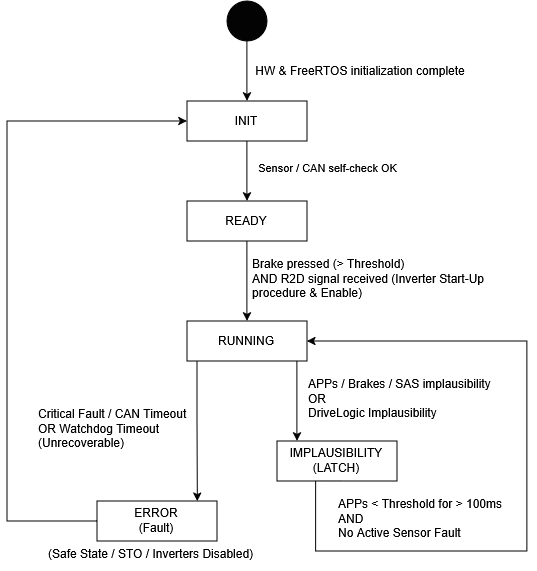

The diagram above was exported from draw.io. Its source (the exported page's mxGraphModel, read from the mxfile embedded in the PNG):
<mxGraphModel dx="1178" dy="664" grid="1" gridSize="10" guides="1" tooltips="1" connect="1" arrows="1" fold="1" page="1" pageScale="1" pageWidth="827" pageHeight="1169" math="0" shadow="0">
  <root>
    <mxCell id="0" />
    <mxCell id="1" parent="0" />
    <mxCell id="gXlQOLPpcGc-0N8KyWm_-6" edge="1" parent="1" source="gXlQOLPpcGc-0N8KyWm_-4" style="edgeStyle=orthogonalEdgeStyle;rounded=0;orthogonalLoop=1;jettySize=auto;html=1;" target="gXlQOLPpcGc-0N8KyWm_-5" value="">
      <mxGeometry relative="1" as="geometry" />
    </mxCell>
    <mxCell id="gXlQOLPpcGc-0N8KyWm_-4" parent="1" style="ellipse;whiteSpace=wrap;html=1;shapeInside=1;aspect=fixed;fillColor=light-dark(#030303,#66B2FF);fillStyle=solid;gradientColor=none;" value="" vertex="1">
      <mxGeometry height="40" width="40" x="390" y="30" as="geometry" />
    </mxCell>
    <mxCell id="gXlQOLPpcGc-0N8KyWm_-11" edge="1" parent="1" source="gXlQOLPpcGc-0N8KyWm_-5" style="edgeStyle=orthogonalEdgeStyle;rounded=0;orthogonalLoop=1;jettySize=auto;html=1;" target="gXlQOLPpcGc-0N8KyWm_-10" value="">
      <mxGeometry relative="1" as="geometry" />
    </mxCell>
    <mxCell id="gXlQOLPpcGc-0N8KyWm_-12" connectable="0" parent="gXlQOLPpcGc-0N8KyWm_-11" style="edgeLabel;html=1;align=center;verticalAlign=middle;resizable=0;points=[];" value="Sensor / CAN self-check OK" vertex="1">
      <mxGeometry relative="1" x="-0.2371" as="geometry">
        <mxPoint x="80" y="4" as="offset" />
      </mxGeometry>
    </mxCell>
    <mxCell id="gXlQOLPpcGc-0N8KyWm_-5" parent="1" style="whiteSpace=wrap;html=1;fillColor=light-dark(#FFFFFF,#66B2FF);fillStyle=auto;gradientColor=none;" value="&lt;div&gt;INIT&lt;/div&gt;" vertex="1">
      <mxGeometry height="40" width="120" x="350" y="130" as="geometry" />
    </mxCell>
    <mxCell id="gXlQOLPpcGc-0N8KyWm_-7" parent="1" style="text;html=1;whiteSpace=wrap;strokeColor=none;fillColor=none;align=center;verticalAlign=middle;rounded=0;" value="HW &amp;amp; FreeRTOS initialization complete" vertex="1">
      <mxGeometry height="30" width="220" x="414" y="85" as="geometry" />
    </mxCell>
    <mxCell id="gXlQOLPpcGc-0N8KyWm_-14" edge="1" parent="1" source="gXlQOLPpcGc-0N8KyWm_-10" style="edgeStyle=orthogonalEdgeStyle;rounded=0;orthogonalLoop=1;jettySize=auto;html=1;" target="gXlQOLPpcGc-0N8KyWm_-13" value="">
      <mxGeometry relative="1" as="geometry" />
    </mxCell>
    <mxCell id="gXlQOLPpcGc-0N8KyWm_-10" parent="1" style="whiteSpace=wrap;html=1;fillColor=light-dark(#FFFFFF,#66B2FF);fillStyle=auto;gradientColor=none;" value="READY" vertex="1">
      <mxGeometry height="40" width="120" x="350" y="230" as="geometry" />
    </mxCell>
    <mxCell id="gXlQOLPpcGc-0N8KyWm_-22" edge="1" parent="1" source="gXlQOLPpcGc-0N8KyWm_-13" style="edgeStyle=orthogonalEdgeStyle;rounded=0;orthogonalLoop=1;jettySize=auto;html=1;">
      <mxGeometry relative="1" as="geometry">
        <Array as="points">
          <mxPoint x="460" y="470" />
        </Array>
        <mxPoint x="460.01" y="470" as="targetPoint" />
      </mxGeometry>
    </mxCell>
    <mxCell id="gXlQOLPpcGc-0N8KyWm_-31" edge="1" parent="1" source="gXlQOLPpcGc-0N8KyWm_-13" style="edgeStyle=orthogonalEdgeStyle;rounded=0;orthogonalLoop=1;jettySize=auto;html=1;entryX=0.836;entryY=0.006;entryDx=0;entryDy=0;entryPerimeter=0;" target="gXlQOLPpcGc-0N8KyWm_-30">
      <mxGeometry relative="1" as="geometry">
        <Array as="points">
          <mxPoint x="360" y="450" />
          <mxPoint x="360" y="450" />
        </Array>
      </mxGeometry>
    </mxCell>
    <mxCell id="gXlQOLPpcGc-0N8KyWm_-13" parent="1" style="whiteSpace=wrap;html=1;fillColor=light-dark(#FFFFFF,#66B2FF);fillStyle=auto;gradientColor=none;" value="RUNNING" vertex="1">
      <mxGeometry height="40" width="120" x="350" y="350" as="geometry" />
    </mxCell>
    <mxCell id="gXlQOLPpcGc-0N8KyWm_-16" parent="1" style="text;whiteSpace=wrap;html=1;" value="&lt;div&gt;Brake pressed (&amp;gt; Threshold)&amp;nbsp;&lt;/div&gt;&lt;div&gt;AND R2D signal received (Inverter Start-Up procedure &amp;amp; Enable)&lt;/div&gt;" vertex="1">
      <mxGeometry height="50" width="236" x="414" y="280" as="geometry" />
    </mxCell>
    <mxCell id="gXlQOLPpcGc-0N8KyWm_-20" edge="1" parent="1" source="gXlQOLPpcGc-0N8KyWm_-17" style="edgeStyle=orthogonalEdgeStyle;rounded=0;orthogonalLoop=1;jettySize=auto;html=1;entryX=1;entryY=0.5;entryDx=0;entryDy=0;exitX=0.539;exitY=0.982;exitDx=0;exitDy=0;exitPerimeter=0;" target="gXlQOLPpcGc-0N8KyWm_-13">
      <mxGeometry relative="1" as="geometry">
        <Array as="points">
          <mxPoint x="478.72" y="509.31" />
          <mxPoint x="478.72" y="580" />
          <mxPoint x="690.03" y="580" />
          <mxPoint x="690.03" y="370" />
        </Array>
      </mxGeometry>
    </mxCell>
    <mxCell id="gXlQOLPpcGc-0N8KyWm_-17" parent="1" style="whiteSpace=wrap;html=1;fillColor=light-dark(#FFFFFF,#66B2FF);fillStyle=auto;gradientColor=none;" value="IMPLAUSIBILITY (LATCH)" vertex="1">
      <mxGeometry height="40" width="120" x="440" y="470" as="geometry" />
    </mxCell>
    <mxCell id="gXlQOLPpcGc-0N8KyWm_-19" parent="1" style="text;whiteSpace=wrap;html=1;" value="APPs / Brakes / SAS implausibility&lt;br&gt;OR&amp;nbsp;&lt;br&gt;DriveLogic Implausibility" vertex="1">
      <mxGeometry height="50" width="200" x="470" y="400" as="geometry" />
    </mxCell>
    <mxCell id="gXlQOLPpcGc-0N8KyWm_-21" parent="1" style="text;whiteSpace=wrap;html=1;" value="&lt;div&gt;APPs &amp;lt; Threshold for &amp;gt; 100ms&lt;/div&gt;&lt;div&gt;AND&lt;/div&gt;&lt;div&gt;No Active Sensor Fault&lt;/div&gt;" vertex="1">
      <mxGeometry height="50" width="170" x="500" y="520" as="geometry" />
    </mxCell>
    <mxCell id="gXlQOLPpcGc-0N8KyWm_-34" edge="1" parent="1" source="gXlQOLPpcGc-0N8KyWm_-30" style="edgeStyle=orthogonalEdgeStyle;rounded=0;orthogonalLoop=1;jettySize=auto;html=1;entryX=0;entryY=0.5;entryDx=0;entryDy=0;" target="gXlQOLPpcGc-0N8KyWm_-5">
      <mxGeometry relative="1" as="geometry">
        <Array as="points">
          <mxPoint x="170" y="550" />
          <mxPoint x="170" y="150" />
        </Array>
      </mxGeometry>
    </mxCell>
    <mxCell id="gXlQOLPpcGc-0N8KyWm_-30" parent="1" style="whiteSpace=wrap;html=1;fillColor=light-dark(#FFFFFF,#66B2FF);fillStyle=auto;gradientColor=none;" value="ERROR&lt;br&gt;(Fault)" vertex="1">
      <mxGeometry height="40" width="120" x="260" y="530" as="geometry" />
    </mxCell>
    <mxCell id="gXlQOLPpcGc-0N8KyWm_-32" parent="1" style="text;whiteSpace=wrap;html=1;" value="Critical Fault / CAN Timeout&amp;nbsp;&lt;br&gt;OR Watchdog Timeout&lt;br&gt;(Unrecoverable)" vertex="1">
      <mxGeometry height="50" width="160" x="200" y="430" as="geometry" />
    </mxCell>
    <mxCell id="gXlQOLPpcGc-0N8KyWm_-33" parent="1" style="text;whiteSpace=wrap;html=1;" value="(Safe State / STO / Inverters Disabled)" vertex="1">
      <mxGeometry height="30" width="220" x="210" y="570" as="geometry" />
    </mxCell>
  </root>
</mxGraphModel>